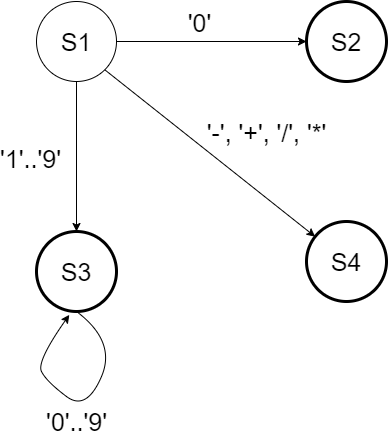

The diagram above was exported from draw.io. Its source (the exported page's mxGraphModel, read from the mxfile embedded in the PNG):
<mxGraphModel dx="976" dy="619" grid="1" gridSize="10" guides="1" tooltips="1" connect="1" arrows="1" fold="1" page="1" pageScale="1" pageWidth="827" pageHeight="1169" math="0" shadow="0">
  <root>
    <mxCell id="0" />
    <mxCell id="1" parent="0" />
    <mxCell id="ZRB_nwcu1RxSpTJa-2vu-7" style="edgeStyle=orthogonalEdgeStyle;rounded=0;orthogonalLoop=1;jettySize=auto;html=1;entryX=0;entryY=0.5;entryDx=0;entryDy=0;fontSize=25;" edge="1" parent="1" source="ZRB_nwcu1RxSpTJa-2vu-1" target="ZRB_nwcu1RxSpTJa-2vu-2">
      <mxGeometry relative="1" as="geometry" />
    </mxCell>
    <mxCell id="ZRB_nwcu1RxSpTJa-2vu-13" value="'0'" style="edgeLabel;html=1;align=center;verticalAlign=middle;resizable=0;points=[];fontSize=25;" vertex="1" connectable="0" parent="ZRB_nwcu1RxSpTJa-2vu-7">
      <mxGeometry x="-0.1411" relative="1" as="geometry">
        <mxPoint y="-20" as="offset" />
      </mxGeometry>
    </mxCell>
    <mxCell id="ZRB_nwcu1RxSpTJa-2vu-22" style="edgeStyle=orthogonalEdgeStyle;rounded=0;orthogonalLoop=1;jettySize=auto;html=1;entryX=0.5;entryY=0;entryDx=0;entryDy=0;fontSize=25;" edge="1" parent="1" source="ZRB_nwcu1RxSpTJa-2vu-1" target="ZRB_nwcu1RxSpTJa-2vu-3">
      <mxGeometry relative="1" as="geometry" />
    </mxCell>
    <mxCell id="ZRB_nwcu1RxSpTJa-2vu-1" value="&lt;font style=&quot;font-size: 25px&quot;&gt;S1&lt;/font&gt;" style="ellipse;whiteSpace=wrap;html=1;aspect=fixed;" vertex="1" parent="1">
      <mxGeometry x="160" y="120" width="80" height="80" as="geometry" />
    </mxCell>
    <mxCell id="ZRB_nwcu1RxSpTJa-2vu-2" value="&lt;font style=&quot;font-size: 25px&quot;&gt;S2&lt;/font&gt;" style="ellipse;whiteSpace=wrap;html=1;aspect=fixed;strokeWidth=3;" vertex="1" parent="1">
      <mxGeometry x="430" y="120" width="80" height="80" as="geometry" />
    </mxCell>
    <mxCell id="ZRB_nwcu1RxSpTJa-2vu-3" value="&lt;font style=&quot;font-size: 25px&quot;&gt;S3&lt;/font&gt;" style="ellipse;whiteSpace=wrap;html=1;aspect=fixed;strokeWidth=3;" vertex="1" parent="1">
      <mxGeometry x="160" y="350" width="80" height="80" as="geometry" />
    </mxCell>
    <mxCell id="ZRB_nwcu1RxSpTJa-2vu-4" value="&lt;font style=&quot;font-size: 25px&quot;&gt;S4&lt;/font&gt;" style="ellipse;whiteSpace=wrap;html=1;aspect=fixed;shadow=0;gradientColor=none;strokeWidth=3;" vertex="1" parent="1">
      <mxGeometry x="430" y="340" width="80" height="80" as="geometry" />
    </mxCell>
    <mxCell id="ZRB_nwcu1RxSpTJa-2vu-11" value="" style="endArrow=classic;html=1;rounded=0;fontSize=25;exitX=1;exitY=1;exitDx=0;exitDy=0;" edge="1" parent="1" source="ZRB_nwcu1RxSpTJa-2vu-1" target="ZRB_nwcu1RxSpTJa-2vu-4">
      <mxGeometry width="50" height="50" relative="1" as="geometry">
        <mxPoint x="390" y="340" as="sourcePoint" />
        <mxPoint x="440" y="290" as="targetPoint" />
      </mxGeometry>
    </mxCell>
    <mxCell id="ZRB_nwcu1RxSpTJa-2vu-16" value="'-', '+', '/', '*'" style="edgeLabel;html=1;align=center;verticalAlign=middle;resizable=0;points=[];fontSize=25;" vertex="1" connectable="0" parent="ZRB_nwcu1RxSpTJa-2vu-11">
      <mxGeometry x="0.2479" y="-2" relative="1" as="geometry">
        <mxPoint x="31" y="-44" as="offset" />
      </mxGeometry>
    </mxCell>
    <mxCell id="ZRB_nwcu1RxSpTJa-2vu-19" value="" style="curved=1;endArrow=classic;html=1;rounded=0;fontSize=25;exitX=0.5;exitY=1;exitDx=0;exitDy=0;entryX=0.41;entryY=1.042;entryDx=0;entryDy=0;entryPerimeter=0;" edge="1" parent="1" source="ZRB_nwcu1RxSpTJa-2vu-3" target="ZRB_nwcu1RxSpTJa-2vu-3">
      <mxGeometry width="50" height="50" relative="1" as="geometry">
        <mxPoint x="180" y="510" as="sourcePoint" />
        <mxPoint x="190" y="440" as="targetPoint" />
        <Array as="points">
          <mxPoint x="240" y="460" />
          <mxPoint x="210" y="530" />
          <mxPoint x="170" y="500" />
          <mxPoint x="160" y="480" />
        </Array>
      </mxGeometry>
    </mxCell>
    <mxCell id="ZRB_nwcu1RxSpTJa-2vu-21" value="'0'..'9'" style="edgeLabel;html=1;align=center;verticalAlign=middle;resizable=0;points=[];fontSize=25;" vertex="1" connectable="0" parent="ZRB_nwcu1RxSpTJa-2vu-19">
      <mxGeometry x="0.092" y="-5" relative="1" as="geometry">
        <mxPoint x="-2" y="22" as="offset" />
      </mxGeometry>
    </mxCell>
    <mxCell id="ZRB_nwcu1RxSpTJa-2vu-23" value="'1'..'9'" style="edgeLabel;html=1;align=center;verticalAlign=middle;resizable=0;points=[];fontSize=25;" vertex="1" connectable="0" parent="1">
      <mxGeometry x="159.99618484691138" y="260.00463863518354" as="geometry">
        <mxPoint x="-6" y="16" as="offset" />
      </mxGeometry>
    </mxCell>
  </root>
</mxGraphModel>